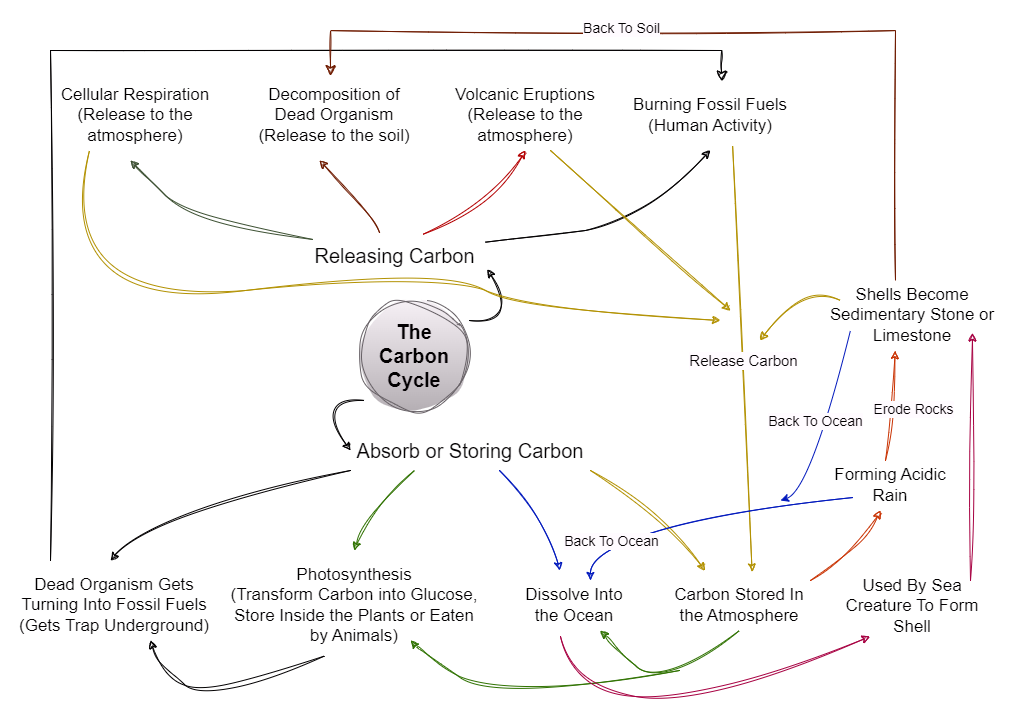

The diagram above was exported from draw.io. Its source (the exported page's mxGraphModel, read from the mxfile embedded in the PNG):
<mxGraphModel dx="1603" dy="1977" grid="1" gridSize="10" guides="1" tooltips="1" connect="1" arrows="1" fold="1" page="1" pageScale="1" pageWidth="827" pageHeight="1169" math="0" shadow="0">
  <root>
    <mxCell id="0" />
    <mxCell id="1" parent="0" />
    <mxCell id="eXr0RkmqK6fPcl3ZoNJD-1" value="" style="rounded=0;whiteSpace=wrap;html=1;opacity=0;" vertex="1" parent="1">
      <mxGeometry y="-40" width="1020" height="720" as="geometry" />
    </mxCell>
    <mxCell id="dUUkAw6lBbJ9yVu4F2GX-1" value="" style="ellipse;whiteSpace=wrap;html=1;aspect=fixed;fillColor=#f5f5f5;strokeColor=#666666;sketch=1;curveFitting=1;jiggle=2;gradientColor=#b3b3b3;" parent="1" vertex="1">
      <mxGeometry x="359" y="260" width="110" height="110" as="geometry" />
    </mxCell>
    <mxCell id="dUUkAw6lBbJ9yVu4F2GX-2" value="&lt;font style=&quot;font-size: 20px;&quot;&gt;&lt;b&gt;The Carbon Cycle&lt;/b&gt;&lt;/font&gt;" style="text;html=1;strokeColor=none;fillColor=none;align=center;verticalAlign=middle;whiteSpace=wrap;rounded=0;" parent="1" vertex="1">
      <mxGeometry x="364" y="300" width="100" height="30" as="geometry" />
    </mxCell>
    <mxCell id="dUUkAw6lBbJ9yVu4F2GX-3" value="&lt;font style=&quot;font-size: 20px;&quot;&gt;Releasing Carbon&lt;/font&gt;" style="text;html=1;strokeColor=none;fillColor=none;align=center;verticalAlign=middle;whiteSpace=wrap;rounded=0;" parent="1" vertex="1">
      <mxGeometry x="290" y="200" width="209" height="30" as="geometry" />
    </mxCell>
    <mxCell id="dUUkAw6lBbJ9yVu4F2GX-4" value="" style="curved=1;endArrow=classic;html=1;rounded=0;entryX=0.942;entryY=0.967;entryDx=0;entryDy=0;entryPerimeter=0;sketch=1;curveFitting=1;jiggle=2;" parent="1" target="dUUkAw6lBbJ9yVu4F2GX-3" edge="1">
      <mxGeometry width="50" height="50" relative="1" as="geometry">
        <mxPoint x="469" y="280" as="sourcePoint" />
        <mxPoint x="519" y="230" as="targetPoint" />
        <Array as="points">
          <mxPoint x="519" y="280" />
        </Array>
      </mxGeometry>
    </mxCell>
    <mxCell id="dUUkAw6lBbJ9yVu4F2GX-5" value="&lt;font style=&quot;font-size: 17px;&quot;&gt;Cellular Respiration&lt;br&gt;(Release to the atmosphere)&lt;br&gt;&lt;/font&gt;" style="text;html=1;strokeColor=none;fillColor=none;align=center;verticalAlign=middle;whiteSpace=wrap;rounded=0;" parent="1" vertex="1">
      <mxGeometry x="40" y="40" width="190" height="70" as="geometry" />
    </mxCell>
    <mxCell id="dUUkAw6lBbJ9yVu4F2GX-6" value="&lt;font style=&quot;font-size: 17px;&quot;&gt;Burning Fossil Fuels&lt;br&gt;(Human Activity)&lt;br&gt;&lt;/font&gt;" style="text;html=1;strokeColor=none;fillColor=none;align=center;verticalAlign=middle;whiteSpace=wrap;rounded=0;" parent="1" vertex="1">
      <mxGeometry x="620" y="50" width="180" height="50" as="geometry" />
    </mxCell>
    <mxCell id="dUUkAw6lBbJ9yVu4F2GX-8" value="&lt;font style=&quot;font-size: 17px;&quot;&gt;Volcanic Eruptions&lt;br&gt;(Release to the atmosphere)&lt;br&gt;&lt;/font&gt;" style="text;html=1;strokeColor=none;fillColor=none;align=center;verticalAlign=middle;whiteSpace=wrap;rounded=0;" parent="1" vertex="1">
      <mxGeometry x="440" y="40" width="170" height="70" as="geometry" />
    </mxCell>
    <mxCell id="dUUkAw6lBbJ9yVu4F2GX-9" value="" style="curved=1;endArrow=classic;html=1;rounded=0;sketch=1;curveFitting=1;jiggle=2;" parent="1" edge="1">
      <mxGeometry width="50" height="50" relative="1" as="geometry">
        <mxPoint x="364" y="360" as="sourcePoint" />
        <mxPoint x="350" y="410" as="targetPoint" />
        <Array as="points">
          <mxPoint x="314" y="360" />
        </Array>
      </mxGeometry>
    </mxCell>
    <mxCell id="dUUkAw6lBbJ9yVu4F2GX-10" value="&lt;font style=&quot;font-size: 20px;&quot;&gt;Absorb or Storing Carbon&lt;/font&gt;" style="text;html=1;strokeColor=none;fillColor=none;align=center;verticalAlign=middle;whiteSpace=wrap;rounded=0;" parent="1" vertex="1">
      <mxGeometry x="350" y="390" width="240" height="40" as="geometry" />
    </mxCell>
    <mxCell id="dUUkAw6lBbJ9yVu4F2GX-11" value="&lt;font style=&quot;font-size: 17px;&quot;&gt;Dead Organism Gets Turning Into Fossil Fuels&lt;br&gt;(Gets Trap Underground)&lt;br&gt;&lt;/font&gt;" style="text;html=1;strokeColor=none;fillColor=none;align=center;verticalAlign=middle;whiteSpace=wrap;rounded=0;" parent="1" vertex="1">
      <mxGeometry x="14" y="535" width="200" height="60" as="geometry" />
    </mxCell>
    <mxCell id="dUUkAw6lBbJ9yVu4F2GX-12" value="&lt;font style=&quot;font-size: 17px;&quot;&gt;Photosynthesis&lt;br&gt;(Transform Carbon into Glucose, Store Inside the Plants or Eaten by Animals)&lt;br&gt;&lt;/font&gt;" style="text;html=1;strokeColor=none;fillColor=none;align=center;verticalAlign=middle;whiteSpace=wrap;rounded=0;" parent="1" vertex="1">
      <mxGeometry x="224" y="520" width="260" height="90" as="geometry" />
    </mxCell>
    <mxCell id="dUUkAw6lBbJ9yVu4F2GX-13" value="&lt;font style=&quot;font-size: 17px;&quot;&gt;Decomposition of Dead Organism&lt;br&gt;(Release to the soil)&lt;br&gt;&lt;/font&gt;" style="text;html=1;strokeColor=none;fillColor=none;align=center;verticalAlign=middle;whiteSpace=wrap;rounded=0;" parent="1" vertex="1">
      <mxGeometry x="254" y="40" width="160" height="70" as="geometry" />
    </mxCell>
    <mxCell id="dUUkAw6lBbJ9yVu4F2GX-14" value="&lt;font style=&quot;font-size: 17px;&quot;&gt;Dissolve Into the Ocean&lt;/font&gt;" style="text;html=1;strokeColor=none;fillColor=none;align=center;verticalAlign=middle;whiteSpace=wrap;rounded=0;" parent="1" vertex="1">
      <mxGeometry x="514" y="545" width="120" height="40" as="geometry" />
    </mxCell>
    <mxCell id="dUUkAw6lBbJ9yVu4F2GX-15" value="&lt;font style=&quot;font-size: 17px;&quot;&gt;Carbon Stored In the Atmosphere&lt;/font&gt;" style="text;html=1;strokeColor=none;fillColor=none;align=center;verticalAlign=middle;whiteSpace=wrap;rounded=0;" parent="1" vertex="1">
      <mxGeometry x="664" y="540" width="150" height="50" as="geometry" />
    </mxCell>
    <mxCell id="dUUkAw6lBbJ9yVu4F2GX-17" value="" style="curved=1;endArrow=classic;html=1;rounded=0;exitX=0;exitY=1;exitDx=0;exitDy=0;sketch=1;curveFitting=1;jiggle=2;" parent="1" source="dUUkAw6lBbJ9yVu4F2GX-10" edge="1">
      <mxGeometry width="50" height="50" relative="1" as="geometry">
        <mxPoint x="320" y="420" as="sourcePoint" />
        <mxPoint x="110" y="520" as="targetPoint" />
        <Array as="points">
          <mxPoint x="150" y="470" />
        </Array>
      </mxGeometry>
    </mxCell>
    <mxCell id="dUUkAw6lBbJ9yVu4F2GX-18" value="" style="curved=1;endArrow=classic;html=1;rounded=0;entryX=0.27;entryY=-0.189;entryDx=0;entryDy=0;entryPerimeter=0;sketch=1;curveFitting=1;jiggle=2;fillColor=#e3c800;strokeColor=#B09500;" parent="1" target="dUUkAw6lBbJ9yVu4F2GX-15" edge="1">
      <mxGeometry width="50" height="50" relative="1" as="geometry">
        <mxPoint x="590" y="430" as="sourcePoint" />
        <mxPoint x="676" y="530" as="targetPoint" />
        <Array as="points">
          <mxPoint x="670" y="480" />
        </Array>
      </mxGeometry>
    </mxCell>
    <mxCell id="dUUkAw6lBbJ9yVu4F2GX-19" value="" style="curved=1;endArrow=classic;html=1;rounded=0;sketch=1;curveFitting=1;jiggle=2;fillColor=#60a917;strokeColor=#2D7600;" parent="1" edge="1">
      <mxGeometry width="50" height="50" relative="1" as="geometry">
        <mxPoint x="414" y="430" as="sourcePoint" />
        <mxPoint x="354" y="510" as="targetPoint" />
        <Array as="points">
          <mxPoint x="414" y="430" />
          <mxPoint x="364" y="480" />
        </Array>
      </mxGeometry>
    </mxCell>
    <mxCell id="dUUkAw6lBbJ9yVu4F2GX-20" value="" style="curved=1;endArrow=classic;html=1;rounded=0;sketch=1;curveFitting=1;jiggle=2;fillColor=#0050ef;strokeColor=#001DBC;" parent="1" edge="1">
      <mxGeometry width="50" height="50" relative="1" as="geometry">
        <mxPoint x="499" y="430" as="sourcePoint" />
        <mxPoint x="559" y="530" as="targetPoint" />
        <Array as="points">
          <mxPoint x="499" y="430" />
          <mxPoint x="549" y="480" />
        </Array>
      </mxGeometry>
    </mxCell>
    <mxCell id="dUUkAw6lBbJ9yVu4F2GX-21" value="" style="curved=1;endArrow=classic;html=1;rounded=0;exitX=0.108;exitY=-0.033;exitDx=0;exitDy=0;exitPerimeter=0;sketch=1;curveFitting=1;jiggle=2;fillColor=#6d8764;strokeColor=#3A5431;" parent="1" source="dUUkAw6lBbJ9yVu4F2GX-3" edge="1">
      <mxGeometry width="50" height="50" relative="1" as="geometry">
        <mxPoint x="270" y="190" as="sourcePoint" />
        <mxPoint x="130" y="120" as="targetPoint" />
        <Array as="points">
          <mxPoint x="190" y="180" />
          <mxPoint x="140" y="130" />
        </Array>
      </mxGeometry>
    </mxCell>
    <mxCell id="dUUkAw6lBbJ9yVu4F2GX-22" value="" style="curved=1;endArrow=classic;html=1;rounded=0;entryX=0.499;entryY=1.202;entryDx=0;entryDy=0;entryPerimeter=0;exitX=0.933;exitY=0.056;exitDx=0;exitDy=0;exitPerimeter=0;sketch=1;curveFitting=1;jiggle=2;" parent="1" source="dUUkAw6lBbJ9yVu4F2GX-3" target="dUUkAw6lBbJ9yVu4F2GX-6" edge="1">
      <mxGeometry width="50" height="50" relative="1" as="geometry">
        <mxPoint x="500" y="210" as="sourcePoint" />
        <mxPoint x="530" y="150" as="targetPoint" />
        <Array as="points">
          <mxPoint x="530" y="200" />
          <mxPoint x="640" y="180" />
        </Array>
      </mxGeometry>
    </mxCell>
    <mxCell id="dUUkAw6lBbJ9yVu4F2GX-23" value="" style="curved=1;endArrow=classic;html=1;rounded=0;exitX=0.427;exitY=-0.241;exitDx=0;exitDy=0;exitPerimeter=0;sketch=1;curveFitting=1;jiggle=2;fillColor=#a0522d;strokeColor=#6D1F00;" parent="1" source="dUUkAw6lBbJ9yVu4F2GX-3" edge="1">
      <mxGeometry width="50" height="50" relative="1" as="geometry">
        <mxPoint x="389" y="160" as="sourcePoint" />
        <mxPoint x="319" y="120" as="targetPoint" />
        <Array as="points">
          <mxPoint x="369" y="170" />
          <mxPoint x="319" y="120" />
        </Array>
      </mxGeometry>
    </mxCell>
    <mxCell id="dUUkAw6lBbJ9yVu4F2GX-24" value="" style="curved=1;endArrow=classic;html=1;rounded=0;exitX=0.635;exitY=-0.211;exitDx=0;exitDy=0;exitPerimeter=0;sketch=1;curveFitting=1;jiggle=2;fillColor=#e51400;strokeColor=#B20000;" parent="1" source="dUUkAw6lBbJ9yVu4F2GX-3" edge="1">
      <mxGeometry width="50" height="50" relative="1" as="geometry">
        <mxPoint x="440" y="190" as="sourcePoint" />
        <mxPoint x="525" y="110" as="targetPoint" />
        <Array as="points">
          <mxPoint x="490" y="170" />
        </Array>
      </mxGeometry>
    </mxCell>
    <mxCell id="dUUkAw6lBbJ9yVu4F2GX-29" value="" style="endArrow=classic;html=1;rounded=0;exitX=0.623;exitY=1.113;exitDx=0;exitDy=0;exitPerimeter=0;entryX=0.584;entryY=-0.171;entryDx=0;entryDy=0;entryPerimeter=0;sketch=1;curveFitting=1;jiggle=2;fillColor=#e3c800;strokeColor=#B09500;" parent="1" source="dUUkAw6lBbJ9yVu4F2GX-6" target="dUUkAw6lBbJ9yVu4F2GX-15" edge="1">
      <mxGeometry relative="1" as="geometry">
        <mxPoint x="710" y="250" as="sourcePoint" />
        <mxPoint x="720" y="400" as="targetPoint" />
      </mxGeometry>
    </mxCell>
    <mxCell id="dUUkAw6lBbJ9yVu4F2GX-30" value="&lt;font style=&quot;font-size: 15px;&quot;&gt;Release Carbon&lt;/font&gt;" style="edgeLabel;resizable=0;html=1;align=center;verticalAlign=middle;" parent="dUUkAw6lBbJ9yVu4F2GX-29" connectable="0" vertex="1">
      <mxGeometry relative="1" as="geometry" />
    </mxCell>
    <mxCell id="dUUkAw6lBbJ9yVu4F2GX-32" value="" style="curved=1;endArrow=classic;html=1;rounded=0;exitX=0.5;exitY=1;exitDx=0;exitDy=0;sketch=1;curveFitting=1;jiggle=2;fillColor=#60a917;strokeColor=#2D7600;" parent="1" source="dUUkAw6lBbJ9yVu4F2GX-15" edge="1">
      <mxGeometry width="50" height="50" relative="1" as="geometry">
        <mxPoint x="710" y="630" as="sourcePoint" />
        <mxPoint x="600" y="590" as="targetPoint" />
        <Array as="points">
          <mxPoint x="660" y="650" />
          <mxPoint x="610" y="600" />
        </Array>
      </mxGeometry>
    </mxCell>
    <mxCell id="dUUkAw6lBbJ9yVu4F2GX-33" value="" style="curved=1;endArrow=classic;html=1;rounded=0;sketch=1;curveFitting=1;jiggle=2;fillColor=#60a917;strokeColor=#2D7600;" parent="1" edge="1">
      <mxGeometry width="50" height="50" relative="1" as="geometry">
        <mxPoint x="679" y="630" as="sourcePoint" />
        <mxPoint x="410" y="600" as="targetPoint" />
        <Array as="points">
          <mxPoint x="495" y="660" />
          <mxPoint x="419" y="610" />
        </Array>
      </mxGeometry>
    </mxCell>
    <mxCell id="dUUkAw6lBbJ9yVu4F2GX-34" value="" style="curved=1;endArrow=classic;html=1;rounded=0;exitX=0.385;exitY=1.061;exitDx=0;exitDy=0;exitPerimeter=0;sketch=1;curveFitting=1;jiggle=2;" parent="1" source="dUUkAw6lBbJ9yVu4F2GX-12" edge="1">
      <mxGeometry width="50" height="50" relative="1" as="geometry">
        <mxPoint x="300" y="630" as="sourcePoint" />
        <mxPoint x="150" y="600" as="targetPoint" />
        <Array as="points">
          <mxPoint x="210" y="660" />
          <mxPoint x="160" y="630" />
        </Array>
      </mxGeometry>
    </mxCell>
    <mxCell id="dUUkAw6lBbJ9yVu4F2GX-39" value="" style="endArrow=classic;html=1;rounded=0;sketch=1;curveFitting=1;jiggle=2;fillColor=#e3c800;strokeColor=#B09500;" parent="1" edge="1">
      <mxGeometry width="50" height="50" relative="1" as="geometry">
        <mxPoint x="550" y="110" as="sourcePoint" />
        <mxPoint x="730" y="270" as="targetPoint" />
      </mxGeometry>
    </mxCell>
    <mxCell id="dUUkAw6lBbJ9yVu4F2GX-40" value="" style="curved=1;endArrow=classic;html=1;rounded=0;sketch=1;curveFitting=1;jiggle=2;fillColor=#e3c800;strokeColor=#B09500;" parent="1" edge="1">
      <mxGeometry width="50" height="50" relative="1" as="geometry">
        <mxPoint x="89" y="110" as="sourcePoint" />
        <mxPoint x="720" y="280" as="targetPoint" />
        <Array as="points">
          <mxPoint x="50" y="270" />
          <mxPoint x="440" y="230" />
          <mxPoint x="530" y="270" />
        </Array>
      </mxGeometry>
    </mxCell>
    <mxCell id="dUUkAw6lBbJ9yVu4F2GX-41" value="" style="edgeStyle=elbowEdgeStyle;elbow=vertical;endArrow=classic;html=1;curved=0;rounded=0;endSize=8;startSize=8;entryX=0.563;entryY=-0.186;entryDx=0;entryDy=0;entryPerimeter=0;sketch=1;curveFitting=1;jiggle=2;" parent="1" target="dUUkAw6lBbJ9yVu4F2GX-6" edge="1">
      <mxGeometry width="50" height="50" relative="1" as="geometry">
        <mxPoint x="50" y="520" as="sourcePoint" />
        <mxPoint x="760" y="30" as="targetPoint" />
        <Array as="points">
          <mxPoint x="380" y="10" />
        </Array>
      </mxGeometry>
    </mxCell>
    <mxCell id="dUUkAw6lBbJ9yVu4F2GX-42" value="&lt;font style=&quot;font-size: 17px;&quot;&gt;Used By Sea Creature To Form Shell&lt;/font&gt;" style="text;html=1;strokeColor=none;fillColor=none;align=center;verticalAlign=middle;whiteSpace=wrap;rounded=0;" parent="1" vertex="1">
      <mxGeometry x="827" y="535" width="170" height="61" as="geometry" />
    </mxCell>
    <mxCell id="dUUkAw6lBbJ9yVu4F2GX-43" value="" style="curved=1;endArrow=classic;html=1;rounded=0;entryX=0.25;entryY=1;entryDx=0;entryDy=0;sketch=1;curveFitting=1;jiggle=2;fillColor=#d80073;strokeColor=#A50040;" parent="1" target="dUUkAw6lBbJ9yVu4F2GX-42" edge="1">
      <mxGeometry width="50" height="50" relative="1" as="geometry">
        <mxPoint x="560" y="596" as="sourcePoint" />
        <mxPoint x="870" y="646" as="targetPoint" />
        <Array as="points">
          <mxPoint x="570" y="646" />
          <mxPoint x="700" y="666" />
        </Array>
      </mxGeometry>
    </mxCell>
    <mxCell id="dUUkAw6lBbJ9yVu4F2GX-46" value="&lt;font style=&quot;font-size: 17px;&quot;&gt;Shells Become Sedimentary Stone or Limestone&lt;/font&gt;" style="text;html=1;strokeColor=none;fillColor=none;align=center;verticalAlign=middle;whiteSpace=wrap;rounded=0;" parent="1" vertex="1">
      <mxGeometry x="827" y="250" width="170" height="50" as="geometry" />
    </mxCell>
    <mxCell id="dFMZxVTs5eexmgN8biLM-1" value="&lt;font style=&quot;font-size: 17px;&quot;&gt;Forming Acidic Rain&lt;/font&gt;" style="text;html=1;strokeColor=none;fillColor=none;align=center;verticalAlign=middle;whiteSpace=wrap;rounded=0;" parent="1" vertex="1">
      <mxGeometry x="830" y="430" width="120" height="30" as="geometry" />
    </mxCell>
    <mxCell id="dFMZxVTs5eexmgN8biLM-2" value="" style="curved=1;endArrow=classic;html=1;rounded=0;sketch=1;curveFitting=1;jiggle=2;fillColor=#fa6800;strokeColor=#C73500;" parent="1" edge="1">
      <mxGeometry width="50" height="50" relative="1" as="geometry">
        <mxPoint x="810" y="540" as="sourcePoint" />
        <mxPoint x="880" y="470" as="targetPoint" />
        <Array as="points">
          <mxPoint x="860" y="510" />
        </Array>
      </mxGeometry>
    </mxCell>
    <mxCell id="dFMZxVTs5eexmgN8biLM-3" value="" style="endArrow=classic;html=1;rounded=0;entryX=0.853;entryY=1.052;entryDx=0;entryDy=0;entryPerimeter=0;sketch=1;curveFitting=1;jiggle=2;fillColor=#d80073;strokeColor=#A50040;" parent="1" edge="1">
      <mxGeometry width="50" height="50" relative="1" as="geometry">
        <mxPoint x="970" y="540" as="sourcePoint" />
        <mxPoint x="972.01" y="292.6" as="targetPoint" />
      </mxGeometry>
    </mxCell>
    <mxCell id="dFMZxVTs5eexmgN8biLM-4" value="" style="curved=1;endArrow=classic;html=1;rounded=0;exitX=0.19;exitY=0.9;exitDx=0;exitDy=0;exitPerimeter=0;sketch=1;curveFitting=1;jiggle=2;fillColor=#0050ef;strokeColor=#001DBC;" parent="1" source="dFMZxVTs5eexmgN8biLM-1" edge="1">
      <mxGeometry width="50" height="50" relative="1" as="geometry">
        <mxPoint x="830" y="450" as="sourcePoint" />
        <mxPoint x="590" y="540" as="targetPoint" />
        <Array as="points">
          <mxPoint x="590" y="490" />
        </Array>
      </mxGeometry>
    </mxCell>
    <mxCell id="dFMZxVTs5eexmgN8biLM-5" value="&lt;font style=&quot;font-size: 14px;&quot;&gt;Back To Ocean&lt;/font&gt;" style="edgeLabel;html=1;align=center;verticalAlign=middle;resizable=0;points=[];" parent="dFMZxVTs5eexmgN8biLM-4" vertex="1" connectable="0">
      <mxGeometry x="0.0165" y="10" relative="1" as="geometry">
        <mxPoint x="-85" y="13" as="offset" />
      </mxGeometry>
    </mxCell>
    <mxCell id="dFMZxVTs5eexmgN8biLM-6" value="" style="endArrow=classic;html=1;rounded=0;sketch=1;curveFitting=1;jiggle=2;fillColor=#fa6800;strokeColor=#C73500;" parent="1" edge="1">
      <mxGeometry width="50" height="50" relative="1" as="geometry">
        <mxPoint x="885" y="420" as="sourcePoint" />
        <mxPoint x="895" y="310" as="targetPoint" />
      </mxGeometry>
    </mxCell>
    <mxCell id="dFMZxVTs5eexmgN8biLM-7" value="&lt;font style=&quot;font-size: 14px;&quot;&gt;Erode Rocks&lt;/font&gt;" style="edgeLabel;html=1;align=center;verticalAlign=middle;resizable=0;points=[];" parent="dFMZxVTs5eexmgN8biLM-6" vertex="1" connectable="0">
      <mxGeometry x="0.0748" y="-3" relative="1" as="geometry">
        <mxPoint x="19" y="8" as="offset" />
      </mxGeometry>
    </mxCell>
    <mxCell id="dFMZxVTs5eexmgN8biLM-10" value="" style="edgeStyle=segmentEdgeStyle;endArrow=classic;html=1;curved=0;rounded=0;endSize=8;startSize=8;entryX=0.443;entryY=-0.069;entryDx=0;entryDy=0;entryPerimeter=0;sketch=1;curveFitting=1;jiggle=2;fillColor=#a0522d;strokeColor=#6D1F00;" parent="1" edge="1">
      <mxGeometry width="50" height="50" relative="1" as="geometry">
        <mxPoint x="895" y="240" as="sourcePoint" />
        <mxPoint x="330.0000000000001" y="35.17000000000007" as="targetPoint" />
        <Array as="points">
          <mxPoint x="895.12" y="-10" />
          <mxPoint x="330.12" y="-10" />
        </Array>
      </mxGeometry>
    </mxCell>
    <mxCell id="dFMZxVTs5eexmgN8biLM-11" value="&lt;font style=&quot;font-size: 14px;&quot;&gt;Back To Soil&lt;/font&gt;" style="edgeLabel;html=1;align=center;verticalAlign=middle;resizable=0;points=[];" parent="dFMZxVTs5eexmgN8biLM-10" vertex="1" connectable="0">
      <mxGeometry x="0.5015" y="-3" relative="1" as="geometry">
        <mxPoint x="121" as="offset" />
      </mxGeometry>
    </mxCell>
    <mxCell id="dFMZxVTs5eexmgN8biLM-12" value="" style="curved=1;endArrow=classic;html=1;rounded=0;sketch=1;curveFitting=1;jiggle=2;fillColor=#e3c800;strokeColor=#B09500;" parent="1" edge="1">
      <mxGeometry width="50" height="50" relative="1" as="geometry">
        <mxPoint x="840" y="260" as="sourcePoint" />
        <mxPoint x="760" y="300" as="targetPoint" />
        <Array as="points">
          <mxPoint x="800" y="240" />
        </Array>
      </mxGeometry>
    </mxCell>
    <mxCell id="dFMZxVTs5eexmgN8biLM-13" value="" style="curved=1;endArrow=classic;html=1;rounded=0;exitX=0.135;exitY=0.8;exitDx=0;exitDy=0;exitPerimeter=0;fillColor=#0050ef;strokeColor=#001DBC;" parent="1" source="dUUkAw6lBbJ9yVu4F2GX-46" edge="1">
      <mxGeometry width="50" height="50" relative="1" as="geometry">
        <mxPoint x="820" y="310" as="sourcePoint" />
        <mxPoint x="780" y="460" as="targetPoint" />
        <Array as="points">
          <mxPoint x="810" y="450" />
        </Array>
      </mxGeometry>
    </mxCell>
    <mxCell id="dFMZxVTs5eexmgN8biLM-14" value="&lt;font style=&quot;font-size: 14px;&quot;&gt;Back To Ocean&lt;/font&gt;" style="edgeLabel;html=1;align=center;verticalAlign=middle;resizable=0;points=[];" parent="dFMZxVTs5eexmgN8biLM-13" vertex="1" connectable="0">
      <mxGeometry x="0.5807" y="9" relative="1" as="geometry">
        <mxPoint x="-7" y="-63" as="offset" />
      </mxGeometry>
    </mxCell>
  </root>
</mxGraphModel>